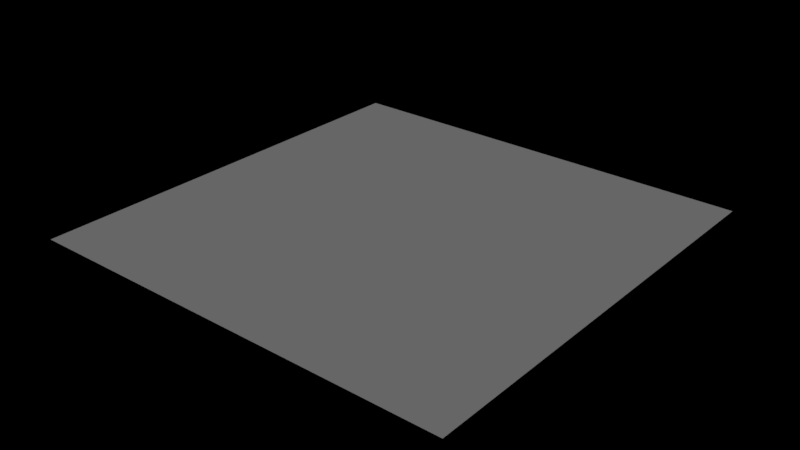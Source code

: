 # Source: presentation-bl-god_chpn_op10_e01.mid.blend  (saved by Blender 2.79.0; exported with 4.5.12 LTS)
import bpy
from mathutils import Matrix  # noqa: F401  (used for matrix-valued properties, if any)

bpy.ops.wm.read_factory_settings(use_empty=True)
scene = bpy.context.scene
scene.name = 'default'

# ---- collections
col_collection_1 = bpy.data.collections.new('Collection 1'); scene.collection.children.link(col_collection_1)

# ---- cameras
cam_camera = bpy.data.cameras.new('Camera')
cam_camera.clip_end = 1e+04
cam_camera.lens = 15.66
cam_camera.sensor_width = 15.8
cam_camera.sensor_height = 18.0
cam_camera.display_size = 2.0
cam_camera.dof.focus_distance = 0.0

# ---- lights
light_sun = bpy.data.lights.new('Sun', 'SUN')
light_sun.transmission_factor = 0.0
light_sun.angle = 0.1993
light_sun.energy = 3.0
light_sun.shadow_buffer_clip_start = 0.5
light_sun.shadow_soft_size = 0.1
light_sun.shadow_cascade_max_distance = 1000.0

# ---- meshes
me_plane = bpy.data.meshes.new('Plane')
me_plane.from_pydata([(-1.0, -1.0, 0.0), (1.0, -1.0, 0.0), (-1.0, 1.0, 0.0), (1.0, 1.0, 0.0)], [], [(0, 1, 3, 2)])
me_plane.use_remesh_preserve_volume = False
me_plane.use_remesh_preserve_attributes = False
me_plane.use_mirror_vertex_groups = False
me_plane.update()

# ---- objects
ob_default_sun = bpy.data.objects.new('default_sun', light_sun)
ob_default_ground_plane = bpy.data.objects.new('default_ground_plane', me_plane)
ob_default_empty = bpy.data.objects.new('default_empty', None)
ob_default_camera = bpy.data.objects.new('default_camera', cam_camera)

# ---- transforms, parenting, visibility, modifiers, constraints
ob_default_sun.location = (0.0, 0.0, 0.0)
ob_default_sun.rotation_euler = (0.0, -1.396, 0.0)
ob_default_sun.lineart.crease_threshold = 0.0
ob_default_ground_plane.location = (0.0, 0.0, 0.0)
ob_default_ground_plane.scale = (1000.0, 1000.0, 1.0)
ob_default_ground_plane.lineart.crease_threshold = 0.0
ob_default_empty.location = (0.0, 0.0, 2.2)
ob_default_empty.empty_image_offset = (0.0, 0.0)
ob_default_empty.lineart.crease_threshold = 0.0
ob_default_camera.location = (0.0, -67.31, 74.4)
ob_default_camera.lineart.crease_threshold = 0.0
_c = ob_default_camera.constraints.new('TRACK_TO'); _c.name = 'Track To'
_c.active = False
_c.target = ob_default_empty
_c = ob_default_camera.constraints.new('TRACK_TO'); _c.name = 'Track To.001'
_c.active = False
_c.target = ob_default_empty
_c = ob_default_camera.constraints.new('TRACK_TO'); _c.name = 'Track To.002'
_c.active = False
_c.target = ob_default_empty
_c = ob_default_camera.constraints.new('TRACK_TO'); _c.name = 'Track To.003'
_c.target = ob_default_empty

# ---- collection membership
col_collection_1.objects.link(ob_default_sun)
col_collection_1.objects.link(ob_default_ground_plane)
col_collection_1.objects.link(ob_default_empty)
col_collection_1.objects.link(ob_default_camera)

# ---- scene / render settings (as saved in the file)
scene.frame_start = 1; scene.frame_end = 2492; scene.frame_set(1)
scene.render.engine = 'CYCLES'
scene.render.image_settings.exr_codec = 'NONE'
scene.render.resolution_x = 1280
scene.render.resolution_y = 720
scene.render.dither_intensity = 0.0
scene.render.simplify_subdivision_render = 0
scene.render.simplify_child_particles_render = 0.0
scene.cycles.use_denoising = False
scene.cycles.samples = 200
scene.cycles.sampling_pattern = 'TABULATED_SOBOL'
scene.cycles.use_adaptive_sampling = False
scene.cycles.use_light_tree = False
scene.cycles.blur_glossy = 0.0
scene.cycles.sample_clamp_indirect = 0.0
scene.view_settings.view_transform = 'Standard'
bpy.context.view_layer.update()

# ---- added for rendering (the .blend has no active camera): camera
cam_auto = bpy.data.cameras.new('AutoCamera')
cam_auto.lens = 50.0
cam_auto.sensor_width = 36.0
cam_auto.clip_end = 45926.9
ob_auto_camera = bpy.data.objects.new('AutoCamera', cam_auto)
scene.collection.objects.link(ob_auto_camera)
ob_auto_camera.location = (2616.93, -3140.32, 2093.54)
ob_auto_camera.rotation_euler = (1.09748, -7.21219e-08, 0.694738)
scene.camera = ob_auto_camera
bpy.context.view_layer.update()
